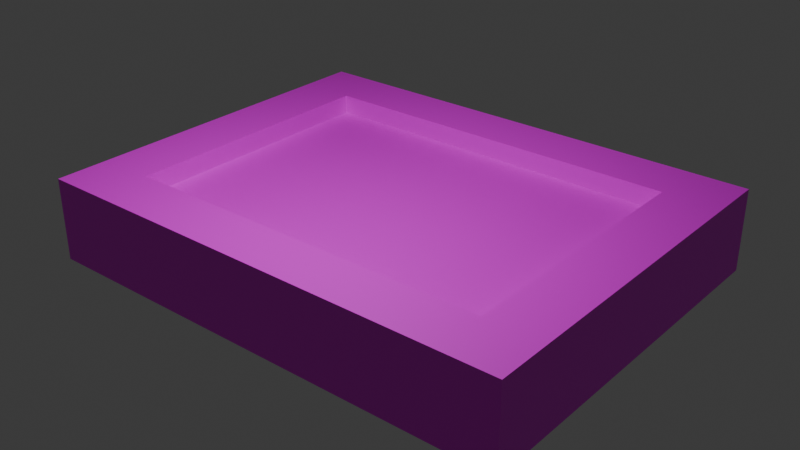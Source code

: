 # Source: 4.blend  (saved by Blender 4.3.34; exported with 4.5.12 LTS)
import bpy
from mathutils import Matrix  # noqa: F401  (used for matrix-valued properties, if any)

bpy.ops.wm.read_factory_settings(use_empty=True)
scene = bpy.context.scene
scene.name = 'Scene'

# ---- collections
col_collection = bpy.data.collections.new('Collection'); scene.collection.children.link(col_collection)

# ---- images (referenced by path relative to the original .blend; pixels are not part of the script)
import os
ASSET_DIR = os.environ.get("B2B_ASSET_DIR", "")  # directory of the original .blend (textures are referenced by path, not embedded)
HERE = os.path.dirname(os.path.abspath(__file__))  # packed textures are extracted next to this script under _unpacked/

def load_image(name, relpath, width, height, colorspace="sRGB"):
    """Load a texture the original file referenced (path relative to the .blend, or extracted next to this script)."""
    p = next((c for c in (os.path.join(HERE, relpath), os.path.join(ASSET_DIR, relpath)) if relpath and os.path.exists(c)), "")
    if p:
        img = bpy.data.images.load(p, check_existing=True)
        img.name = name
    else:  # same state as the original file: an image datablock whose file is absent (Cycles renders it pink)
        img = bpy.data.images.new(name, width, height)
        img.source = "FILE"
        img.filepath = "//" + (relpath or name)
    img.colorspace_settings.name = colorspace
    return img
img_blank_brown_wooden_textured_background_jpg_003 = load_image('blank-brown-wooden-textured-background.jpg.003', 'blank-brown-wooden-textured-background.jpg', 1024, 1024, 'sRGB')
img_4_jpg = load_image('4.jpg', '4.jpg', 1024, 1024, 'sRGB')

# ---- materials (node trees are filled in below, after node groups)
mat_material_001 = bpy.data.materials.new('Material.001')
mat_material_001.roughness = 0.5
mat_material_003 = bpy.data.materials.new('Material.003')
mat_material_003.roughness = 0.5
mat_material_023 = bpy.data.materials.new('Material.023')
mat_material_023.roughness = 0.5
mat_material_028 = bpy.data.materials.new('Material.028')
mat_material_028.roughness = 0.5
mat_material_029 = bpy.data.materials.new('Material.029')
mat_material_029.roughness = 0.5
mat_material_030 = bpy.data.materials.new('Material.030')
mat_material_030.roughness = 0.5
mat_material_031 = bpy.data.materials.new('Material.031')
mat_material_031.roughness = 0.5
mat_material_032 = bpy.data.materials.new('Material.032')
mat_material_032.roughness = 0.5
mat_material = bpy.data.materials.new('Material')
mat_materiale_2_002 = bpy.data.materials.new('Materiale_2.002')
mat_materiale_2_002.diffuse_color = (0.9804, 0.9804, 0.9804, 1.0)
mat_materiale_2_002.roughness = 0.5528
mat_material_033 = bpy.data.materials.new('Material.033')
mat_material_033.roughness = 0.5
mat_material_034 = bpy.data.materials.new('Material.034')
mat_material_034.roughness = 0.5
mat_material_035 = bpy.data.materials.new('Material.035')
mat_material_035.roughness = 0.5

# ---- material node trees
mat_material_001.use_nodes = True; mat_material_001.node_tree.nodes.clear()
_N = mat_material_001.node_tree.nodes; _L = mat_material_001.node_tree.links
n0 = _N.new('ShaderNodeBsdfPrincipled'); n0.name = 'Principled BSDF'; n0.location = (10, 300)
n1 = _N.new('ShaderNodeOutputMaterial'); n1.name = 'Material Output'; n1.location = (300, 300)
n2 = _N.new('ShaderNodeNormalMap'); n2.name = 'Normal Map'; n2.location = (-300, -300)
n2.label = 'Normal/Map'
n2.inputs[0].default_value = 0.0
n3 = _N.new('ShaderNodeTexImage'); n3.name = 'Image Texture'; n3.location = (-300, 600)
n3.image = img_blank_brown_wooden_textured_background_jpg_003
_L.new(n0.outputs[0], n1.inputs[0])
_L.new(n2.outputs[0], n0.inputs[5])
_L.new(n3.outputs[0], n0.inputs[0])
n1.is_active_output = True
mat_material_003.use_nodes = True; mat_material_003.node_tree.nodes.clear()
_N = mat_material_003.node_tree.nodes; _L = mat_material_003.node_tree.links
n0 = _N.new('ShaderNodeBsdfPrincipled'); n0.name = 'Principled BSDF'; n0.location = (10, 300)
n1 = _N.new('ShaderNodeOutputMaterial'); n1.name = 'Material Output'; n1.location = (300, 300)
n2 = _N.new('ShaderNodeNormalMap'); n2.name = 'Normal Map'; n2.location = (-300, -300)
n2.label = 'Normal/Map'
n2.inputs[0].default_value = 0.0
n3 = _N.new('ShaderNodeTexImage'); n3.name = 'Image Texture'; n3.location = (-300, 600)
n3.image = img_blank_brown_wooden_textured_background_jpg_003
_L.new(n0.outputs[0], n1.inputs[0])
_L.new(n2.outputs[0], n0.inputs[5])
_L.new(n3.outputs[0], n0.inputs[0])
n1.is_active_output = True
mat_material_023.use_nodes = True; mat_material_023.node_tree.nodes.clear()
_N = mat_material_023.node_tree.nodes; _L = mat_material_023.node_tree.links
n0 = _N.new('ShaderNodeBsdfPrincipled'); n0.name = 'Principled BSDF'; n0.location = (10, 300)
n1 = _N.new('ShaderNodeOutputMaterial'); n1.name = 'Material Output'; n1.location = (300, 300)
n2 = _N.new('ShaderNodeNormalMap'); n2.name = 'Normal Map'; n2.location = (-300, -300)
n2.label = 'Normal/Map'
n2.inputs[0].default_value = 0.0
n3 = _N.new('ShaderNodeTexImage'); n3.name = 'Image Texture'; n3.location = (-300, 600)
n3.image = img_blank_brown_wooden_textured_background_jpg_003
_L.new(n0.outputs[0], n1.inputs[0])
_L.new(n2.outputs[0], n0.inputs[5])
_L.new(n3.outputs[0], n0.inputs[0])
n1.is_active_output = True
mat_material_028.use_nodes = True; mat_material_028.node_tree.nodes.clear()
_N = mat_material_028.node_tree.nodes; _L = mat_material_028.node_tree.links
n0 = _N.new('ShaderNodeBsdfPrincipled'); n0.name = 'Principled BSDF'; n0.location = (10, 300)
n1 = _N.new('ShaderNodeOutputMaterial'); n1.name = 'Material Output'; n1.location = (300, 300)
n2 = _N.new('ShaderNodeNormalMap'); n2.name = 'Normal Map'; n2.location = (-300, -300)
n2.label = 'Normal/Map'
n2.inputs[0].default_value = 0.0
n3 = _N.new('ShaderNodeTexImage'); n3.name = 'Image Texture'; n3.location = (-300, 600)
n3.image = img_blank_brown_wooden_textured_background_jpg_003
_L.new(n0.outputs[0], n1.inputs[0])
_L.new(n2.outputs[0], n0.inputs[5])
_L.new(n3.outputs[0], n0.inputs[0])
n1.is_active_output = True
mat_material_029.use_nodes = True; mat_material_029.node_tree.nodes.clear()
_N = mat_material_029.node_tree.nodes; _L = mat_material_029.node_tree.links
n0 = _N.new('ShaderNodeBsdfPrincipled'); n0.name = 'Principled BSDF'; n0.location = (10, 300)
n1 = _N.new('ShaderNodeOutputMaterial'); n1.name = 'Material Output'; n1.location = (300, 300)
n2 = _N.new('ShaderNodeNormalMap'); n2.name = 'Normal Map'; n2.location = (-300, -300)
n2.label = 'Normal/Map'
n2.inputs[0].default_value = 0.0
n3 = _N.new('ShaderNodeTexImage'); n3.name = 'Image Texture'; n3.location = (-300, 600)
n3.image = img_blank_brown_wooden_textured_background_jpg_003
_L.new(n0.outputs[0], n1.inputs[0])
_L.new(n2.outputs[0], n0.inputs[5])
_L.new(n3.outputs[0], n0.inputs[0])
n1.is_active_output = True
mat_material_030.use_nodes = True; mat_material_030.node_tree.nodes.clear()
_N = mat_material_030.node_tree.nodes; _L = mat_material_030.node_tree.links
n0 = _N.new('ShaderNodeBsdfPrincipled'); n0.name = 'Principled BSDF'; n0.location = (10, 300)
n1 = _N.new('ShaderNodeOutputMaterial'); n1.name = 'Material Output'; n1.location = (300, 300)
n2 = _N.new('ShaderNodeNormalMap'); n2.name = 'Normal Map'; n2.location = (-300, -300)
n2.label = 'Normal/Map'
n2.inputs[0].default_value = 0.0
n3 = _N.new('ShaderNodeTexImage'); n3.name = 'Image Texture'; n3.location = (-300, 600)
n3.image = img_blank_brown_wooden_textured_background_jpg_003
_L.new(n0.outputs[0], n1.inputs[0])
_L.new(n2.outputs[0], n0.inputs[5])
_L.new(n3.outputs[0], n0.inputs[0])
n1.is_active_output = True
mat_material_031.use_nodes = True; mat_material_031.node_tree.nodes.clear()
_N = mat_material_031.node_tree.nodes; _L = mat_material_031.node_tree.links
n0 = _N.new('ShaderNodeBsdfPrincipled'); n0.name = 'Principled BSDF'; n0.location = (10, 300)
n1 = _N.new('ShaderNodeOutputMaterial'); n1.name = 'Material Output'; n1.location = (300, 300)
n2 = _N.new('ShaderNodeNormalMap'); n2.name = 'Normal Map'; n2.location = (-300, -300)
n2.label = 'Normal/Map'
n2.inputs[0].default_value = 0.0
n3 = _N.new('ShaderNodeTexImage'); n3.name = 'Image Texture'; n3.location = (-300, 600)
n3.image = img_blank_brown_wooden_textured_background_jpg_003
_L.new(n0.outputs[0], n1.inputs[0])
_L.new(n2.outputs[0], n0.inputs[5])
_L.new(n3.outputs[0], n0.inputs[0])
n1.is_active_output = True
mat_material_032.use_nodes = True; mat_material_032.node_tree.nodes.clear()
_N = mat_material_032.node_tree.nodes; _L = mat_material_032.node_tree.links
n0 = _N.new('ShaderNodeBsdfPrincipled'); n0.name = 'Principled BSDF'; n0.location = (10, 300)
n1 = _N.new('ShaderNodeOutputMaterial'); n1.name = 'Material Output'; n1.location = (300, 300)
n2 = _N.new('ShaderNodeNormalMap'); n2.name = 'Normal Map'; n2.location = (-300, -300)
n2.label = 'Normal/Map'
n2.inputs[0].default_value = 0.0
n3 = _N.new('ShaderNodeTexImage'); n3.name = 'Image Texture'; n3.location = (-300, 600)
n3.image = img_blank_brown_wooden_textured_background_jpg_003
_L.new(n0.outputs[0], n1.inputs[0])
_L.new(n2.outputs[0], n0.inputs[5])
_L.new(n3.outputs[0], n0.inputs[0])
n1.is_active_output = True
mat_material.use_nodes = True; mat_material.node_tree.nodes.clear()
_N = mat_material.node_tree.nodes; _L = mat_material.node_tree.links
n0 = _N.new('ShaderNodeBsdfPrincipled'); n0.name = 'Principled BSDF'; n0.location = (10, 300)
n1 = _N.new('ShaderNodeOutputMaterial'); n1.name = 'Material Output'; n1.location = (300, 300)
n2 = _N.new('ShaderNodeTexImage'); n2.name = 'Image Texture'; n2.location = (-317, 289)
n2.image = img_4_jpg
_L.new(n0.outputs[0], n1.inputs[0])
_L.new(n2.outputs[0], n0.inputs[0])
n1.is_active_output = True
mat_materiale_2_002.use_nodes = True; mat_materiale_2_002.node_tree.nodes.clear()
_N = mat_materiale_2_002.node_tree.nodes; _L = mat_materiale_2_002.node_tree.links
n0 = _N.new('ShaderNodeBsdfPrincipled'); n0.name = 'Principled BSDF'; n0.location = (10, 300)
n0.inputs[0].default_value = (0.9804, 0.9804, 0.9804, 1.0)
n0.inputs[2].default_value = 0.5528
n0.inputs[27].default_value = (0.0, 0.0, 0.0, 1.0)
n0.inputs[28].default_value = 1.0
n1 = _N.new('ShaderNodeOutputMaterial'); n1.name = 'Material Output'; n1.location = (300, 300)
n2 = _N.new('ShaderNodeNormalMap'); n2.name = 'Normal Map'; n2.location = (-300, -300)
n2.label = 'Normal/Map'
_L.new(n0.outputs[0], n1.inputs[0])
_L.new(n2.outputs[0], n0.inputs[5])
n1.is_active_output = True
mat_material_033.use_nodes = True; mat_material_033.node_tree.nodes.clear()
_N = mat_material_033.node_tree.nodes; _L = mat_material_033.node_tree.links
n0 = _N.new('ShaderNodeBsdfPrincipled'); n0.name = 'Principled BSDF'; n0.location = (10, 300)
n1 = _N.new('ShaderNodeOutputMaterial'); n1.name = 'Material Output'; n1.location = (300, 300)
n2 = _N.new('ShaderNodeNormalMap'); n2.name = 'Normal Map'; n2.location = (-300, -300)
n2.label = 'Normal/Map'
n2.inputs[0].default_value = 0.0
n3 = _N.new('ShaderNodeTexImage'); n3.name = 'Image Texture'; n3.location = (-300, 600)
n3.image = img_blank_brown_wooden_textured_background_jpg_003
_L.new(n0.outputs[0], n1.inputs[0])
_L.new(n2.outputs[0], n0.inputs[5])
_L.new(n3.outputs[0], n0.inputs[0])
n1.is_active_output = True
mat_material_034.use_nodes = True; mat_material_034.node_tree.nodes.clear()
_N = mat_material_034.node_tree.nodes; _L = mat_material_034.node_tree.links
n0 = _N.new('ShaderNodeBsdfPrincipled'); n0.name = 'Principled BSDF'; n0.location = (10, 300)
n1 = _N.new('ShaderNodeOutputMaterial'); n1.name = 'Material Output'; n1.location = (300, 300)
n2 = _N.new('ShaderNodeNormalMap'); n2.name = 'Normal Map'; n2.location = (-300, -300)
n2.label = 'Normal/Map'
n2.inputs[0].default_value = 0.0
n3 = _N.new('ShaderNodeTexImage'); n3.name = 'Image Texture'; n3.location = (-300, 600)
n3.image = img_blank_brown_wooden_textured_background_jpg_003
_L.new(n0.outputs[0], n1.inputs[0])
_L.new(n2.outputs[0], n0.inputs[5])
_L.new(n3.outputs[0], n0.inputs[0])
n1.is_active_output = True
mat_material_035.use_nodes = True; mat_material_035.node_tree.nodes.clear()
_N = mat_material_035.node_tree.nodes; _L = mat_material_035.node_tree.links
n0 = _N.new('ShaderNodeBsdfPrincipled'); n0.name = 'Principled BSDF'; n0.location = (10, 300)
n1 = _N.new('ShaderNodeOutputMaterial'); n1.name = 'Material Output'; n1.location = (300, 300)
n2 = _N.new('ShaderNodeNormalMap'); n2.name = 'Normal Map'; n2.location = (-300, -300)
n2.label = 'Normal/Map'
n2.inputs[0].default_value = 0.0
n3 = _N.new('ShaderNodeTexImage'); n3.name = 'Image Texture'; n3.location = (-300, 600)
n3.image = img_blank_brown_wooden_textured_background_jpg_003
_L.new(n0.outputs[0], n1.inputs[0])
_L.new(n2.outputs[0], n0.inputs[5])
_L.new(n3.outputs[0], n0.inputs[0])
n1.is_active_output = True

# ---- world
world_world = bpy.data.worlds.new('World'); scene.world = world_world
world_world.use_nodes = True; world_world.node_tree.nodes.clear()
_N = world_world.node_tree.nodes; _L = world_world.node_tree.links
n0 = _N.new('ShaderNodeOutputWorld'); n0.name = 'World Output'; n0.location = (300, 300)
n1 = _N.new('ShaderNodeBackground'); n1.name = 'Background'; n1.location = (10, 300)
n1.inputs[0].default_value = (0.05088, 0.05088, 0.05088, 1.0)
_L.new(n1.outputs[0], n0.inputs[0])
n0.is_active_output = True
world_world.color = (0.05088, 0.05088, 0.05088)
world_world.sun_shadow_jitter_overblur = 0.0

# ---- cameras
cam_camera = bpy.data.cameras.new('Camera')
cam_camera.clip_end = 100.0
cam_camera.ortho_scale = 7.314
cam_camera_001 = bpy.data.cameras.new('Camera.001')
cam_camera_001.clip_end = 100.0
cam_camera_001.ortho_scale = 7.314
cam_camera_002 = bpy.data.cameras.new('Camera.002')
cam_camera_002.clip_end = 100.0
cam_camera_002.ortho_scale = 7.314
cam_camera_003 = bpy.data.cameras.new('Camera.003')
cam_camera_003.clip_end = 100.0
cam_camera_003.ortho_scale = 7.314

# ---- lights
light_light_002 = bpy.data.lights.new('Light.002', 'POINT')
light_light_002.energy = 1000.0

# ---- meshes
me_oggetto_1_001 = bpy.data.meshes.new('Oggetto_1.001')
me_oggetto_1_001.from_pydata([(6.455, -1.088, -5.0), (0.0, -1.088, -5.0), (0.0, 0.0, -5.0), (6.455, 0.0, -5.0), (5.711, -1.088, -4.283), (5.711, 0.0, -4.283), (3.873, -1.088, -4.283), (0.7449, 0.0, -4.283), (0.7449, -1.088, -4.283)], [], [(4, 5, 7, 8, 6), (0, 1, 2, 3)])
me_oggetto_1_001.polygons.foreach_set('use_smooth', [True] * 2)
_uv = me_oggetto_1_001.uv_layers.new(name='UVMap')
_uv.uv.foreach_set('vector', [0.1488, 0.5088, 0.1488, 0.4182, 0.7273, 0.4182, 0.7273, 0.5088, 0.3629, 0.5088, 0.9009, 0.5994, 0.1488, 0.5994, 0.1488, 0.5088, 0.9009, 0.5088])
me_oggetto_1_001.materials.append(mat_material_001)
me_oggetto_1_001.update()
me_oggetto_1_001.normals_split_custom_set([tuple(v) for v in zip(*[iter([0.0, 0.0, 1.0, 0.0, 0.0, 1.0, 0.0, 0.0, 1.0, 0.0, 0.0, 1.0, 0.0, 0.0, 1.0, 0.0, 0.0, -1.0, 0.0, 0.0, -1.0, 0.0, 0.0, -1.0, 0.0, 0.0, -1.0])] * 3)])
me_oggetto_10_002 = bpy.data.meshes.new('Oggetto_10.002')
me_oggetto_10_002.from_pydata([(-8.882e-16, 0.0, 0.0), (0.7449, 0.0, -0.7171), (6.455, 0.0, -8.882e-16), (5.711, 0.0, -0.7171)], [], [(3, 1, 0, 2)])
me_oggetto_10_002.polygons.foreach_set('use_smooth', [True] * 1)
_uv = me_oggetto_10_002.uv_layers.new(name='Attribute')
_uv.uv.foreach_set('vector', [0.8054, 0.5268, 0.15, 0.5268, 0.05164, 0.4592, 0.9037, 0.4592])
me_oggetto_10_002.materials.append(mat_material_003)
me_oggetto_10_002.update()
me_oggetto_10_002.normals_split_custom_set([tuple(v) for v in zip(*[iter([0.0, 1.0, 0.0, 0.0, 1.0, 0.0, 0.0, 1.0, 0.0, 0.0, 1.0, 0.0])] * 3)])
me_oggetto_11_002 = bpy.data.meshes.new('Oggetto_11.002')
me_oggetto_11_002.from_pydata([(0.7449, -1.088, -4.283), (0.7449, 0.0, -4.283), (0.7449, 0.0, -0.7171), (0.7449, -1.088, -0.7171)], [], [(0, 1, 2, 3)])
me_oggetto_11_002.polygons.foreach_set('use_smooth', [True] * 1)
_uv = me_oggetto_11_002.uv_layers.new(name='UVMap')
_uv.uv.foreach_set('vector', [0.02825, 0.5779, 0.02825, 0.383, 0.923, 0.383, 0.923, 0.5779])
me_oggetto_11_002.materials.append(mat_material_023)
me_oggetto_11_002.update()
me_oggetto_11_002.normals_split_custom_set([tuple(v) for v in zip(*[iter([1.0, 0.0, 0.0, 1.0, 0.0, 0.0, 1.0, 0.0, 0.0, 1.0, 0.0, 0.0])] * 3)])
me_oggetto_12_002 = bpy.data.meshes.new('Oggetto_12.002')
me_oggetto_12_002.from_pydata([(5.711, 0.0, -4.283), (5.711, -1.088, -4.283), (5.711, -1.088, -0.7171), (5.711, 0.0, -0.7171)], [], [(0, 1, 2, 3)])
me_oggetto_12_002.polygons.foreach_set('use_smooth', [True] * 1)
_uv = me_oggetto_12_002.uv_layers.new(name='UVMap')
_uv.uv.foreach_set('vector', [0.05506, 0.617, 0.05506, 0.4221, 0.9497, 0.4221, 0.9497, 0.617])
me_oggetto_12_002.materials.append(mat_material_028)
me_oggetto_12_002.update()
me_oggetto_12_002.normals_split_custom_set([tuple(v) for v in zip(*[iter([-1.0, 0.0, 0.0, -1.0, 0.0, 0.0, -1.0, 0.0, 0.0, -1.0, 0.0, 0.0])] * 3)])
me_oggetto_13_002 = bpy.data.meshes.new('Oggetto_13.002')
me_oggetto_13_002.from_pydata([(5.711, 0.0, -0.7171), (5.711, -1.088, -0.7171), (0.7449, -1.088, -0.7171), (0.7449, 0.0, -0.7171)], [], [(0, 1, 2, 3)])
me_oggetto_13_002.polygons.foreach_set('use_smooth', [True] * 1)
_uv = me_oggetto_13_002.uv_layers.new(name='UVMap')
_uv.uv.foreach_set('vector', [0.02428, 0.574, 0.02428, 0.4272, 0.9627, 0.4272, 0.9627, 0.574])
me_oggetto_13_002.materials.append(mat_material_029)
me_oggetto_13_002.update()
me_oggetto_13_002.normals_split_custom_set([tuple(v) for v in zip(*[iter([0.0, 0.0, -1.0, 0.0, 0.0, -1.0, 0.0, 0.0, -1.0, 0.0, 0.0, -1.0])] * 3)])
me_oggetto_14_002 = bpy.data.meshes.new('Oggetto_14.002')
me_oggetto_14_002.from_pydata([(0.0, -1.088, -8.882e-16), (0.0, 0.0, -8.882e-16), (0.0, 0.0, -5.0), (0.0, -1.088, -5.0)], [], [(0, 1, 2, 3)])
me_oggetto_14_002.polygons.foreach_set('use_smooth', [True] * 1)
_uv = me_oggetto_14_002.uv_layers.new(name='UVMap')
_uv.uv.foreach_set('vector', [0.924, 0.4559, 0.924, 0.5884, 0.07092, 0.5884, 0.07092, 0.4559])
me_oggetto_14_002.materials.append(mat_material_030)
me_oggetto_14_002.update()
me_oggetto_14_002.normals_split_custom_set([tuple(v) for v in zip(*[iter([-1.0, 0.0, 0.0, -1.0, 0.0, 0.0, -1.0, 0.0, 0.0, -1.0, 0.0, 0.0])] * 3)])
me_oggetto_15_002 = bpy.data.meshes.new('Oggetto_15.002')
me_oggetto_15_002.from_pydata([(6.455, 0.0, -8.882e-16), (6.455, -1.088, -8.882e-16), (6.455, -1.088, -5.0), (6.455, 0.0, -5.0)], [], [(0, 1, 2, 3)])
me_oggetto_15_002.polygons.foreach_set('use_smooth', [True] * 1)
_uv = me_oggetto_15_002.uv_layers.new(name='UVMap')
_uv.uv.foreach_set('vector', [0.9425, 0.354, 0.9425, 0.4955, 0.03167, 0.4955, 0.03167, 0.354])
me_oggetto_15_002.materials.append(mat_material_031)
me_oggetto_15_002.update()
me_oggetto_15_002.normals_split_custom_set([tuple(v) for v in zip(*[iter([1.0, 0.0, 0.0, 1.0, 0.0, 0.0, 1.0, 0.0, 0.0, 1.0, 0.0, 0.0])] * 3)])
me_oggetto_16_002 = bpy.data.meshes.new('Oggetto_16.002')
me_oggetto_16_002.from_pydata([(6.455, 0.0, -8.882e-16), (0.0, 0.0, -8.882e-16), (0.0, -1.088, -8.882e-16), (6.455, -1.088, -8.882e-16)], [], [(0, 1, 2, 3)])
me_oggetto_16_002.polygons.foreach_set('use_smooth', [True] * 1)
_uv = me_oggetto_16_002.uv_layers.new(name='UVMap')
_uv.uv.foreach_set('vector', [0.9569, 0.5212, 0.09219, 0.5212, 0.09219, 0.4171, 0.9569, 0.4171])
me_oggetto_16_002.materials.append(mat_material_032)
me_oggetto_16_002.update()
me_oggetto_16_002.normals_split_custom_set([tuple(v) for v in zip(*[iter([0.0, 0.0, 1.0, 0.0, 0.0, 1.0, 0.0, 0.0, 1.0, 0.0, 0.0, 1.0])] * 3)])
me_oggetto_17_002 = bpy.data.meshes.new('Oggetto_17.002')
me_oggetto_17_002.from_pydata([(5.73, -0.9435, -4.303), (5.73, -0.9435, -4.303), (5.73, -0.9435, -4.303), (0.7254, -0.9435, -4.303), (0.7254, -0.9435, -4.303), (0.7254, -0.9435, -4.303), (5.73, -0.9435, -0.6973), (5.73, -0.9435, -0.6973), (5.73, -0.9435, -0.6973), (0.7254, -0.9435, -0.6973), (0.7254, -0.9435, -0.6973), (0.7254, -0.9435, -0.6973), (5.73, -0.4712, -4.303), (5.73, -0.4712, -4.303), (5.73, -0.4712, -4.303), (0.7254, -0.4712, -4.303), (0.7254, -0.4712, -4.303), (0.7254, -0.4712, -4.303), (5.73, -0.4712, -0.6973), (5.73, -0.4712, -0.6973), (5.73, -0.4712, -0.6973), (0.7254, -0.4712, -0.6973), (0.7254, -0.4712, -0.6973), (0.7254, -0.4712, -0.6973)], [], [(0, 6, 9, 3), (7, 18, 21, 10), (19, 12, 15, 22), (13, 1, 4, 16), (8, 2, 14, 20), (23, 17, 5, 11)])
me_oggetto_17_002.polygons.foreach_set('use_smooth', [True] * 6)
_uv = me_oggetto_17_002.uv_layers.new(name='UVMap')
_uv.uv.foreach_set('vector', [0.3959, 0.6938, 0.0001749, 0.6938, 0.000175, 0.0001749, 0.3959, 0.000175, 0.7923, 0.0001749, 0.8442, 0.0001749, 0.8442, 0.6938, 0.7923, 0.6938, 0.9948, 0.0884, 0.9948, 0.9899, 0.003689, 0.9899, 0.003689, 0.0884, 0.8445, 0.0001749, 0.8963, 0.0001749, 0.8963, 0.6938, 0.8445, 0.6938, 0.8967, 0.9998, 0.8967, 0.5002, 0.9485, 0.5002, 0.9485, 0.9998, 0.8967, 0.4998, 0.8967, 0.0001749, 0.9485, 0.0001749, 0.9485, 0.4998])
me_oggetto_17_002.materials.append(mat_material)
me_oggetto_17_002.update()
me_oggetto_17_002.normals_split_custom_set([tuple(v) for v in zip(*[iter([0.0, -1.0, 0.0, 0.0, -1.0, 0.0, 0.0, -1.0, 0.0, 0.0, -1.0, 0.0, 0.0, 0.0, 1.0, 0.0, 0.0, 1.0, 0.0, 0.0, 1.0, 0.0, 0.0, 1.0, 0.0, 1.0, 0.0, 0.0, 1.0, 0.0, 0.0, 1.0, 0.0, 0.0, 1.0, 0.0, 0.0, 0.0, -1.0, 0.0, 0.0, -1.0, 0.0, 0.0, -1.0, 0.0, 0.0, -1.0, 1.0, 0.0, 0.0, 1.0, 0.0, 0.0, 1.0, 0.0, 0.0, 1.0, 0.0, 0.0, -1.0, 0.0, 0.0, -1.0, 0.0, 0.0, -1.0, 0.0, 0.0, -1.0, 0.0, 0.0])] * 3)])
me_oggetto_3_002 = bpy.data.meshes.new('Oggetto_3.002')
me_oggetto_3_002.from_pydata([(-8.882e-16, -1.088, -5.0), (0.7449, -1.088, -4.283), (6.455, -1.088, -5.0), (5.711, -1.088, -4.283)], [], [(3, 2, 0, 1)])
me_oggetto_3_002.polygons.foreach_set('use_smooth', [True] * 1)
_uv = me_oggetto_3_002.uv_layers.new(name='Attribute')
_uv.uv.foreach_set('vector', [1.0, 1.0, 1.0, 0.0, 0.0, 0.0, 0.0, 1.0])
me_oggetto_3_002.materials.append(mat_materiale_2_002)
me_oggetto_3_002.update()
me_oggetto_3_002.normals_split_custom_set([tuple(v) for v in zip(*[iter([0.0, 1.0, 2.911e-08, 0.0, 1.0, 2.911e-08, 0.0, 1.0, 2.911e-08, 0.0, 1.0, 2.911e-08])] * 3)])
me_oggetto_4_002 = bpy.data.meshes.new('Oggetto_4.002')
me_oggetto_4_002.from_pydata([(-8.882e-16, 0.0, -5.0), (0.7449, 0.0, -4.283), (6.455, 0.0, -5.0), (5.711, 0.0, -4.283)], [], [(3, 2, 0, 1)])
me_oggetto_4_002.polygons.foreach_set('use_smooth', [True] * 1)
_uv = me_oggetto_4_002.uv_layers.new(name='Attribute')
_uv.uv.foreach_set('vector', [0.1335, 0.5452, 0.02487, 0.4705, 0.9664, 0.4705, 0.8578, 0.5452])
me_oggetto_4_002.materials.append(mat_material_033)
me_oggetto_4_002.update()
me_oggetto_4_002.normals_split_custom_set([tuple(v) for v in zip(*[iter([0.0, 1.0, 0.0, 0.0, 1.0, 0.0, 0.0, 1.0, 0.0, 0.0, 1.0, 0.0])] * 3)])
me_oggetto_5_002 = bpy.data.meshes.new('Oggetto_5.002')
me_oggetto_5_002.from_pydata([(0.0, -1.088, -8.882e-16), (0.7449, -1.088, -0.7171), (0.0, -1.088, -5.0), (0.7449, -1.088, -4.283)], [], [(3, 2, 0, 1)])
me_oggetto_5_002.polygons.foreach_set('use_smooth', [True] * 1)
_uv = me_oggetto_5_002.uv_layers.new(name='Attribute')
_uv.uv.foreach_set('vector', [1.0, 1.0, 1.0, 0.0, 0.0, 0.0, 0.0, 1.0])
me_oggetto_5_002.materials.append(mat_materiale_2_002)
me_oggetto_5_002.update()
me_oggetto_5_002.normals_split_custom_set([tuple(v) for v in zip(*[iter([0.0, 1.0, 0.0, 0.0, 1.0, 0.0, 0.0, 1.0, 0.0, 0.0, 1.0, 0.0])] * 3)])
me_oggetto_6_002 = bpy.data.meshes.new('Oggetto_6.002')
me_oggetto_6_002.from_pydata([(6.455, -1.088, -8.882e-16), (5.711, -1.088, -0.7171), (6.455, -1.088, -5.0), (5.711, -1.088, -4.283)], [], [(3, 1, 0, 2)])
me_oggetto_6_002.polygons.foreach_set('use_smooth', [True] * 1)
_uv = me_oggetto_6_002.uv_layers.new(name='Attribute')
_uv.uv.foreach_set('vector', [1.0, 1.0, 0.0, 1.0, 0.0, 0.0, 1.0, 0.0])
me_oggetto_6_002.materials.append(mat_materiale_2_002)
me_oggetto_6_002.update()
me_oggetto_6_002.normals_split_custom_set([tuple(v) for v in zip(*[iter([0.0, 1.0, 0.0, 0.0, 1.0, 0.0, 0.0, 1.0, 0.0, 0.0, 1.0, 0.0])] * 3)])
me_oggetto_7_002 = bpy.data.meshes.new('Oggetto_7.002')
me_oggetto_7_002.from_pydata([(-8.882e-16, -1.088, 0.0), (0.7449, -1.088, -0.7171), (6.455, -1.088, -8.882e-16), (5.711, -1.088, -0.7171)], [], [(3, 1, 0, 2)])
me_oggetto_7_002.polygons.foreach_set('use_smooth', [True] * 1)
_uv = me_oggetto_7_002.uv_layers.new(name='Attribute')
_uv.uv.foreach_set('vector', [1.0, 1.0, 0.0, 1.0, 0.0, 0.0, 1.0, 0.0])
me_oggetto_7_002.materials.append(mat_materiale_2_002)
me_oggetto_7_002.update()
me_oggetto_7_002.normals_split_custom_set([tuple(v) for v in zip(*[iter([0.0, 1.0, 0.0, 0.0, 1.0, 0.0, 0.0, 1.0, 0.0, 0.0, 1.0, 0.0])] * 3)])
me_oggetto_8_002 = bpy.data.meshes.new('Oggetto_8.002')
me_oggetto_8_002.from_pydata([(0.0, 0.0, -8.882e-16), (0.7449, 0.0, -0.7171), (0.0, 0.0, -5.0), (0.7449, 0.0, -4.283)], [], [(3, 2, 0, 1)])
me_oggetto_8_002.polygons.foreach_set('use_smooth', [True] * 1)
_uv = me_oggetto_8_002.uv_layers.new(name='Attribute')
_uv.uv.foreach_set('vector', [0.218, 0.5656, 0.1003, 0.4783, 0.9208, 0.4783, 0.8031, 0.5656])
me_oggetto_8_002.materials.append(mat_material_034)
me_oggetto_8_002.update()
me_oggetto_8_002.normals_split_custom_set([tuple(v) for v in zip(*[iter([0.0, 1.0, 0.0, 0.0, 1.0, 0.0, 0.0, 1.0, 0.0, 0.0, 1.0, 0.0])] * 3)])
me_oggetto_9_002 = bpy.data.meshes.new('Oggetto_9.002')
me_oggetto_9_002.from_pydata([(6.455, 0.0, -8.882e-16), (5.711, 0.0, -0.7171), (6.455, 0.0, -5.0), (5.711, 0.0, -4.283)], [], [(3, 1, 0, 2)])
me_oggetto_9_002.polygons.foreach_set('use_smooth', [True] * 1)
_uv = me_oggetto_9_002.uv_layers.new(name='Attribute')
_uv.uv.foreach_set('vector', [0.1675, 0.4409, 0.8021, 0.4409, 0.9297, 0.5356, 0.0399, 0.5356])
me_oggetto_9_002.materials.append(mat_material_035)
me_oggetto_9_002.update()
me_oggetto_9_002.normals_split_custom_set([tuple(v) for v in zip(*[iter([0.0, 1.0, 0.0, 0.0, 1.0, 0.0, 0.0, 1.0, 0.0, 0.0, 1.0, 0.0])] * 3)])

# ---- objects
ob_camera = bpy.data.objects.new('Camera', cam_camera)
ob_camera_001 = bpy.data.objects.new('Camera.001', cam_camera_001)
ob_camera_002 = bpy.data.objects.new('Camera.002', cam_camera_002)
ob_camera_003 = bpy.data.objects.new('Camera.003', cam_camera_003)
ob_light = bpy.data.objects.new('Light', light_light_002)
ob_oggetto_1 = bpy.data.objects.new('Oggetto_1', me_oggetto_1_001)
ob_oggetto_10 = bpy.data.objects.new('Oggetto_10', me_oggetto_10_002)
ob_oggetto_11 = bpy.data.objects.new('Oggetto_11', me_oggetto_11_002)
ob_oggetto_12 = bpy.data.objects.new('Oggetto_12', me_oggetto_12_002)
ob_oggetto_13 = bpy.data.objects.new('Oggetto_13', me_oggetto_13_002)
ob_oggetto_14 = bpy.data.objects.new('Oggetto_14', me_oggetto_14_002)
ob_oggetto_15 = bpy.data.objects.new('Oggetto_15', me_oggetto_15_002)
ob_oggetto_16 = bpy.data.objects.new('Oggetto_16', me_oggetto_16_002)
ob_oggetto_17 = bpy.data.objects.new('Oggetto_17', me_oggetto_17_002)
ob_oggetto_3 = bpy.data.objects.new('Oggetto_3', me_oggetto_3_002)
ob_oggetto_4 = bpy.data.objects.new('Oggetto_4', me_oggetto_4_002)
ob_oggetto_5 = bpy.data.objects.new('Oggetto_5', me_oggetto_5_002)
ob_oggetto_6 = bpy.data.objects.new('Oggetto_6', me_oggetto_6_002)
ob_oggetto_7 = bpy.data.objects.new('Oggetto_7', me_oggetto_7_002)
ob_oggetto_8 = bpy.data.objects.new('Oggetto_8', me_oggetto_8_002)
ob_oggetto_9 = bpy.data.objects.new('Oggetto_9', me_oggetto_9_002)
ob_livello_01 = bpy.data.objects.new('Livello 01', None)

# ---- transforms, parenting, visibility, modifiers, constraints
ob_camera.location = (7.359, -6.926, 4.958)
ob_camera.rotation_euler = (1.109, -8.585e-08, 0.8149)
ob_camera.color = (0.8, 0.8, 0.8, 1.0)
ob_camera_001.location = (7.359, -6.926, 4.958)
ob_camera_001.rotation_euler = (1.109, -1.564e-07, 0.8149)
ob_camera_001.scale = (1.0, 1.0, 1.0)
ob_camera_001.color = (0.8, 0.8, 0.8, 1.0)
ob_camera_002.location = (7.359, -6.926, 4.958)
ob_camera_002.rotation_euler = (1.109, -1.564e-07, 0.8149)
ob_camera_002.scale = (1.0, 1.0, 1.0)
ob_camera_002.color = (0.8, 0.8, 0.8, 1.0)
ob_camera_003.location = (7.359, -6.926, 4.958)
ob_camera_003.rotation_euler = (1.109, -1.316e-07, 0.8149)
ob_camera_003.scale = (1.0, 1.0, 1.0)
ob_camera_003.color = (0.8, 0.8, 0.8, 1.0)
ob_light.location = (4.076, 1.005, 5.904)
ob_light.rotation_euler = (0.6503, 0.05522, 1.866)
ob_light.scale = (1.0, 1.0, 1.0)
ob_light.color = (0.8, 0.8, 0.8, 1.0)
ob_oggetto_1.parent = ob_livello_01
ob_oggetto_1.location = (0.0, 0.0, 0.0)
ob_oggetto_1.color = (0.8, 0.8, 0.8, 1.0)
ob_oggetto_10.parent = ob_livello_01
ob_oggetto_10.location = (0.0, 0.0, 0.0)
ob_oggetto_10.color = (0.8, 0.8, 0.8, 1.0)
ob_oggetto_11.parent = ob_livello_01
ob_oggetto_11.location = (0.0, 0.0, 0.0)
ob_oggetto_11.color = (0.8, 0.8, 0.8, 1.0)
ob_oggetto_12.parent = ob_livello_01
ob_oggetto_12.location = (0.0, 0.0, 0.0)
ob_oggetto_12.color = (0.8, 0.8, 0.8, 1.0)
ob_oggetto_13.parent = ob_livello_01
ob_oggetto_13.location = (0.0, 0.0, 0.0)
ob_oggetto_13.color = (0.8, 0.8, 0.8, 1.0)
ob_oggetto_14.parent = ob_livello_01
ob_oggetto_14.location = (0.0, 0.0, 0.0)
ob_oggetto_14.color = (0.8, 0.8, 0.8, 1.0)
ob_oggetto_15.parent = ob_livello_01
ob_oggetto_15.location = (0.0, 0.0, 0.0)
ob_oggetto_15.color = (0.8, 0.8, 0.8, 1.0)
ob_oggetto_16.parent = ob_livello_01
ob_oggetto_16.location = (0.0, 0.0, 0.0)
ob_oggetto_16.color = (0.8, 0.8, 0.8, 1.0)
ob_oggetto_17.parent = ob_livello_01
ob_oggetto_17.location = (0.0, 0.2191, 1.654e-08)
ob_oggetto_17.color = (0.8, 0.8, 0.8, 1.0)
ob_oggetto_3.parent = ob_livello_01
ob_oggetto_3.location = (0.0, 0.0, 0.0)
ob_oggetto_3.color = (0.8, 0.8, 0.8, 1.0)
ob_oggetto_4.parent = ob_livello_01
ob_oggetto_4.location = (0.0, 0.0, 0.0)
ob_oggetto_4.color = (0.8, 0.8, 0.8, 1.0)
ob_oggetto_5.parent = ob_livello_01
ob_oggetto_5.location = (0.0, 0.0, 0.0)
ob_oggetto_5.color = (0.8, 0.8, 0.8, 1.0)
ob_oggetto_6.parent = ob_livello_01
ob_oggetto_6.location = (0.0, 0.0, 0.0)
ob_oggetto_6.color = (0.8, 0.8, 0.8, 1.0)
ob_oggetto_7.parent = ob_livello_01
ob_oggetto_7.location = (0.0, 0.0, 0.0)
ob_oggetto_7.color = (0.8, 0.8, 0.8, 1.0)
ob_oggetto_8.parent = ob_livello_01
ob_oggetto_8.location = (0.0, 0.0, 0.0)
ob_oggetto_8.color = (0.8, 0.8, 0.8, 1.0)
ob_oggetto_9.parent = ob_livello_01
ob_oggetto_9.location = (0.0, 0.0, 0.0)
ob_oggetto_9.color = (0.8, 0.8, 0.8, 1.0)
ob_livello_01.location = (0.0, 0.0, 0.0)
ob_livello_01.rotation_euler = (1.571, -0.0, 0.0)
ob_livello_01.scale = (1.211, 1.211, 1.211)
ob_livello_01.color = (0.8, 0.8, 0.8, 1.0)

# ---- collection membership
col_collection.objects.link(ob_camera)
col_collection.objects.link(ob_camera_001)
col_collection.objects.link(ob_camera_002)
col_collection.objects.link(ob_camera_003)
col_collection.objects.link(ob_light)
col_collection.objects.link(ob_oggetto_1)
col_collection.objects.link(ob_oggetto_10)
col_collection.objects.link(ob_oggetto_11)
col_collection.objects.link(ob_oggetto_12)
col_collection.objects.link(ob_oggetto_13)
col_collection.objects.link(ob_oggetto_14)
col_collection.objects.link(ob_oggetto_15)
col_collection.objects.link(ob_oggetto_16)
col_collection.objects.link(ob_oggetto_17)
col_collection.objects.link(ob_oggetto_3)
col_collection.objects.link(ob_oggetto_4)
col_collection.objects.link(ob_oggetto_5)
col_collection.objects.link(ob_oggetto_6)
col_collection.objects.link(ob_oggetto_7)
col_collection.objects.link(ob_oggetto_8)
col_collection.objects.link(ob_oggetto_9)
col_collection.objects.link(ob_livello_01)

# ---- scene / render settings (as saved in the file)
scene.frame_start = 1; scene.frame_end = 250; scene.frame_set(3)
scene.render.engine = 'BLENDER_EEVEE_NEXT'
scene.render.fps = 25
bpy.context.view_layer.update()

# ---- added for rendering (the .blend has no active camera): camera
cam_auto = bpy.data.cameras.new('AutoCamera')
cam_auto.lens = 50.0
cam_auto.sensor_width = 36.0
cam_auto.clip_end = 1000.0
ob_auto_camera = bpy.data.objects.new('AutoCamera', cam_auto)
scene.collection.objects.link(ob_auto_camera)
ob_auto_camera.location = (13.1341, -8.04541, 6.7229)
ob_auto_camera.rotation_euler = (1.09748, -7.21219e-08, 0.694738)
scene.camera = ob_auto_camera
bpy.context.view_layer.update()
